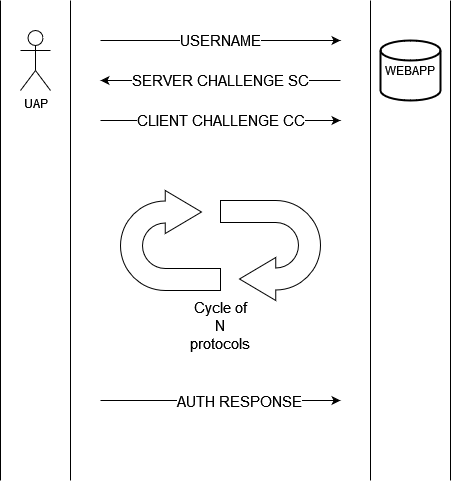

The diagram above was exported from draw.io. Its source (the exported page's mxGraphModel, read from the mxfile embedded in the PNG):
<mxGraphModel dx="1422" dy="751" grid="1" gridSize="10" guides="1" tooltips="1" connect="1" arrows="1" fold="1" page="1" pageScale="1" pageWidth="850" pageHeight="1100" math="0" shadow="0">
  <root>
    <mxCell id="0" />
    <mxCell id="1" parent="0" />
    <mxCell id="2QHIBqxKHyY1mTyRPV_H-1" value="UAP" style="shape=umlActor;verticalLabelPosition=bottom;verticalAlign=top;html=1;" parent="1" vertex="1">
      <mxGeometry x="160" y="110" width="30" height="60" as="geometry" />
    </mxCell>
    <mxCell id="2QHIBqxKHyY1mTyRPV_H-2" value="WEBAPP" style="strokeWidth=2;html=1;shape=mxgraph.flowchart.database;whiteSpace=wrap;" parent="1" vertex="1">
      <mxGeometry x="520" y="120" width="60" height="60" as="geometry" />
    </mxCell>
    <mxCell id="2QHIBqxKHyY1mTyRPV_H-5" value="" style="endArrow=none;html=1;rounded=0;" parent="1" edge="1">
      <mxGeometry width="50" height="50" relative="1" as="geometry">
        <mxPoint x="210" y="560" as="sourcePoint" />
        <mxPoint x="210" y="80" as="targetPoint" />
      </mxGeometry>
    </mxCell>
    <mxCell id="2QHIBqxKHyY1mTyRPV_H-6" value="" style="endArrow=none;html=1;rounded=0;" parent="1" edge="1">
      <mxGeometry width="50" height="50" relative="1" as="geometry">
        <mxPoint x="510" y="560" as="sourcePoint" />
        <mxPoint x="510" y="80" as="targetPoint" />
      </mxGeometry>
    </mxCell>
    <mxCell id="2QHIBqxKHyY1mTyRPV_H-7" value="&lt;font style=&quot;font-size: 15px&quot;&gt;USERNAME&lt;/font&gt;" style="endArrow=classic;html=1;rounded=0;" parent="1" edge="1">
      <mxGeometry width="50" height="50" relative="1" as="geometry">
        <mxPoint x="240" y="120" as="sourcePoint" />
        <mxPoint x="480" y="120" as="targetPoint" />
      </mxGeometry>
    </mxCell>
    <mxCell id="2QHIBqxKHyY1mTyRPV_H-8" value="SERVER CHALLENGE SC" style="endArrow=classic;html=1;rounded=0;fontSize=15;" parent="1" edge="1">
      <mxGeometry width="50" height="50" relative="1" as="geometry">
        <mxPoint x="480" y="160" as="sourcePoint" />
        <mxPoint x="240" y="160" as="targetPoint" />
      </mxGeometry>
    </mxCell>
    <mxCell id="2QHIBqxKHyY1mTyRPV_H-10" value="&lt;font style=&quot;font-size: 15px&quot;&gt;CLIENT CHALLENGE CC&lt;/font&gt;" style="endArrow=classic;html=1;rounded=0;" parent="1" edge="1">
      <mxGeometry width="50" height="50" relative="1" as="geometry">
        <mxPoint x="240" y="200" as="sourcePoint" />
        <mxPoint x="480" y="200" as="targetPoint" />
      </mxGeometry>
    </mxCell>
    <mxCell id="2QHIBqxKHyY1mTyRPV_H-14" value="" style="html=1;shadow=0;dashed=0;align=center;verticalAlign=middle;shape=mxgraph.arrows2.uTurnArrow;dy=11;arrowHead=43;dx2=36.25;fontSize=15;" parent="1" vertex="1">
      <mxGeometry x="260" y="270" width="100" height="100" as="geometry" />
    </mxCell>
    <mxCell id="2QHIBqxKHyY1mTyRPV_H-15" value="" style="html=1;shadow=0;dashed=0;align=center;verticalAlign=middle;shape=mxgraph.arrows2.uTurnArrow;dy=11;arrowHead=43;dx2=36.25;fontSize=15;direction=west;" parent="1" vertex="1">
      <mxGeometry x="360" y="280" width="100" height="100" as="geometry" />
    </mxCell>
    <mxCell id="2QHIBqxKHyY1mTyRPV_H-17" value="Cycle of N protocols" style="text;html=1;strokeColor=none;fillColor=none;align=center;verticalAlign=middle;whiteSpace=wrap;rounded=0;fontSize=15;" parent="1" vertex="1">
      <mxGeometry x="330" y="390" width="60" height="30" as="geometry" />
    </mxCell>
    <mxCell id="2QHIBqxKHyY1mTyRPV_H-19" value="" style="endArrow=classic;html=1;rounded=0;fontSize=15;" parent="1" edge="1">
      <mxGeometry width="50" height="50" relative="1" as="geometry">
        <mxPoint x="240" y="480" as="sourcePoint" />
        <mxPoint x="480" y="480" as="targetPoint" />
      </mxGeometry>
    </mxCell>
    <mxCell id="2QHIBqxKHyY1mTyRPV_H-20" value="AUTH RESPONSE" style="edgeLabel;html=1;align=center;verticalAlign=middle;resizable=0;points=[];fontSize=15;" parent="2QHIBqxKHyY1mTyRPV_H-19" vertex="1" connectable="0">
      <mxGeometry x="0.15" relative="1" as="geometry">
        <mxPoint as="offset" />
      </mxGeometry>
    </mxCell>
    <mxCell id="XmUbAtGSn7Mdu_MQkhYh-1" value="" style="endArrow=none;html=1;rounded=0;" edge="1" parent="1">
      <mxGeometry width="50" height="50" relative="1" as="geometry">
        <mxPoint x="140" y="560" as="sourcePoint" />
        <mxPoint x="140" y="80" as="targetPoint" />
      </mxGeometry>
    </mxCell>
    <mxCell id="XmUbAtGSn7Mdu_MQkhYh-3" value="" style="endArrow=none;html=1;rounded=0;" edge="1" parent="1">
      <mxGeometry width="50" height="50" relative="1" as="geometry">
        <mxPoint x="590" y="560" as="sourcePoint" />
        <mxPoint x="590" y="80" as="targetPoint" />
      </mxGeometry>
    </mxCell>
  </root>
</mxGraphModel>